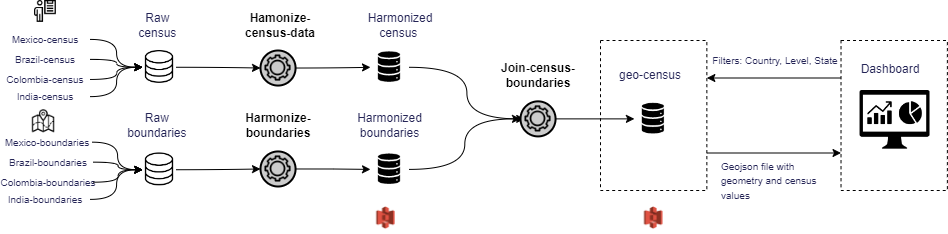

The diagram above was exported from draw.io. Its source (the exported page's mxGraphModel, read from the mxfile embedded in the PNG):
<mxGraphModel dx="1038" dy="521" grid="1" gridSize="10" guides="1" tooltips="1" connect="1" arrows="1" fold="1" page="1" pageScale="1" pageWidth="1654" pageHeight="1169" math="0" shadow="0">
  <root>
    <mxCell id="0" />
    <mxCell id="1" parent="0" />
    <mxCell id="DuL8vMZX0hqhV0BRCZqt-20" value="" style="rounded=0;whiteSpace=wrap;html=1;fillColor=none;dashed=1;" parent="1" vertex="1">
      <mxGeometry x="600" y="210" width="106.35" height="150" as="geometry" />
    </mxCell>
    <mxCell id="DuL8vMZX0hqhV0BRCZqt-1" value="" style="shape=image;verticalLabelPosition=bottom;labelBackgroundColor=#ffffff;verticalAlign=top;aspect=fixed;imageAspect=0;image=https://img.icons8.com/ios/452/database.png;imageBackground=#ffffff;" parent="1" vertex="1">
      <mxGeometry x="142.23" y="219.99999999999997" width="33.54" height="33.54" as="geometry" />
    </mxCell>
    <mxCell id="DuL8vMZX0hqhV0BRCZqt-2" value="&lt;font color=&quot;#242456&quot;&gt;Raw &lt;br&gt;census&amp;nbsp;&lt;/font&gt;" style="text;html=1;strokeColor=none;fillColor=none;align=center;verticalAlign=middle;whiteSpace=wrap;rounded=0;" parent="1" vertex="1">
      <mxGeometry x="114.05" y="180" width="89.89" height="30" as="geometry" />
    </mxCell>
    <mxCell id="DuL8vMZX0hqhV0BRCZqt-3" value="" style="shape=image;verticalLabelPosition=bottom;labelBackgroundColor=#ffffff;verticalAlign=top;aspect=fixed;imageAspect=0;image=data:image/png,(base64 omitted: 1420 chars);" parent="1" vertex="1">
      <mxGeometry x="370.00000000000017" y="217.19000000000005" width="38.52" height="39.15" as="geometry" />
    </mxCell>
    <mxCell id="DuL8vMZX0hqhV0BRCZqt-4" value="&lt;font color=&quot;#242456&quot;&gt;Harmonized census&amp;nbsp;&lt;/font&gt;" style="text;html=1;strokeColor=none;fillColor=none;align=center;verticalAlign=middle;whiteSpace=wrap;rounded=0;" parent="1" vertex="1">
      <mxGeometry x="350" y="180" width="100" height="30" as="geometry" />
    </mxCell>
    <mxCell id="DuL8vMZX0hqhV0BRCZqt-5" value="" style="shape=image;verticalLabelPosition=bottom;labelBackgroundColor=#ffffff;verticalAlign=top;aspect=fixed;imageAspect=0;image=https://img.icons8.com/ios/452/database.png;imageBackground=#ffffff;" parent="1" vertex="1">
      <mxGeometry x="142.23" y="322.46" width="33.54" height="33.54" as="geometry" />
    </mxCell>
    <mxCell id="DuL8vMZX0hqhV0BRCZqt-6" value="&lt;font color=&quot;#242456&quot;&gt;Raw &lt;br&gt;boundaries&amp;nbsp;&lt;/font&gt;" style="text;html=1;strokeColor=none;fillColor=none;align=center;verticalAlign=middle;whiteSpace=wrap;rounded=0;" parent="1" vertex="1">
      <mxGeometry x="85.35" y="280" width="147.3" height="30" as="geometry" />
    </mxCell>
    <mxCell id="DuL8vMZX0hqhV0BRCZqt-7" value="" style="shape=image;verticalLabelPosition=bottom;labelBackgroundColor=default;verticalAlign=top;aspect=fixed;imageAspect=0;image=https://cdn-icons-png.flaticon.com/512/5141/5141262.png;" parent="1" vertex="1">
      <mxGeometry x="34" y="170" width="21.88" height="21.88" as="geometry" />
    </mxCell>
    <mxCell id="DuL8vMZX0hqhV0BRCZqt-9" value="" style="shape=image;verticalLabelPosition=bottom;labelBackgroundColor=default;verticalAlign=top;aspect=fixed;imageAspect=0;image=https://icons-for-free.com/download-icon-map-131983784333970726_512.png;" parent="1" vertex="1">
      <mxGeometry x="29.980000000000004" y="279" width="25.9" height="25.9" as="geometry" />
    </mxCell>
    <mxCell id="DuL8vMZX0hqhV0BRCZqt-10" value="" style="shape=image;verticalLabelPosition=bottom;labelBackgroundColor=#ffffff;verticalAlign=top;aspect=fixed;imageAspect=0;image=data:image/png,(base64 omitted: 1420 chars);" parent="1" vertex="1">
      <mxGeometry x="370.00000000000017" y="319.31000000000006" width="38.52" height="39.15" as="geometry" />
    </mxCell>
    <mxCell id="DuL8vMZX0hqhV0BRCZqt-11" value="&lt;span style=&quot;color: rgb(36, 36, 86);&quot;&gt;Harmonized&lt;br&gt;&lt;/span&gt;&lt;font color=&quot;#242456&quot;&gt;&amp;nbsp;boundaries&amp;nbsp;&lt;/font&gt;" style="text;html=1;strokeColor=none;fillColor=none;align=center;verticalAlign=middle;whiteSpace=wrap;rounded=0;" parent="1" vertex="1">
      <mxGeometry x="315.61" y="280" width="147.3" height="30" as="geometry" />
    </mxCell>
    <mxCell id="DuL8vMZX0hqhV0BRCZqt-12" style="edgeStyle=orthogonalEdgeStyle;curved=1;rounded=0;orthogonalLoop=1;jettySize=auto;html=1;startArrow=none;exitX=1;exitY=0.5;exitDx=0;exitDy=0;entryX=0;entryY=0.5;entryDx=0;entryDy=0;" parent="1" source="DuL8vMZX0hqhV0BRCZqt-1" target="DuL8vMZX0hqhV0BRCZqt-27" edge="1">
      <mxGeometry relative="1" as="geometry">
        <mxPoint x="148.87000000000035" y="167.69500000000005" as="sourcePoint" />
        <mxPoint x="309.0600000000004" y="167.69500000000005" as="targetPoint" />
      </mxGeometry>
    </mxCell>
    <mxCell id="DuL8vMZX0hqhV0BRCZqt-13" style="edgeStyle=orthogonalEdgeStyle;curved=1;rounded=0;orthogonalLoop=1;jettySize=auto;html=1;startArrow=none;exitX=1;exitY=0.5;exitDx=0;exitDy=0;entryX=0;entryY=0.5;entryDx=0;entryDy=0;" parent="1" source="DuL8vMZX0hqhV0BRCZqt-5" target="DuL8vMZX0hqhV0BRCZqt-32" edge="1">
      <mxGeometry relative="1" as="geometry">
        <mxPoint x="223.53999999999996" y="246.76999999999998" as="sourcePoint" />
        <mxPoint x="380.0000000000002" y="246.82857142857142" as="targetPoint" />
      </mxGeometry>
    </mxCell>
    <mxCell id="DuL8vMZX0hqhV0BRCZqt-14" value="" style="shape=image;verticalLabelPosition=bottom;labelBackgroundColor=#ffffff;verticalAlign=top;aspect=fixed;imageAspect=0;image=data:image/png,(base64 omitted: 1420 chars);" parent="1" vertex="1">
      <mxGeometry x="633.9100000000002" y="268.80000000000007" width="38.52" height="39.15" as="geometry" />
    </mxCell>
    <mxCell id="DuL8vMZX0hqhV0BRCZqt-15" value="&lt;font color=&quot;#242456&quot;&gt;geo-census&lt;/font&gt;" style="text;html=1;strokeColor=none;fillColor=none;align=center;verticalAlign=middle;whiteSpace=wrap;rounded=0;" parent="1" vertex="1">
      <mxGeometry x="609.52" y="230" width="80" height="30" as="geometry" />
    </mxCell>
    <mxCell id="DuL8vMZX0hqhV0BRCZqt-16" style="edgeStyle=orthogonalEdgeStyle;curved=1;rounded=0;orthogonalLoop=1;jettySize=auto;html=1;startArrow=none;entryX=0;entryY=0.5;entryDx=0;entryDy=0;" parent="1" source="DuL8vMZX0hqhV0BRCZqt-3" target="DuL8vMZX0hqhV0BRCZqt-37" edge="1">
      <mxGeometry relative="1" as="geometry">
        <mxPoint x="223.53999999999996" y="246.76999999999998" as="sourcePoint" />
        <mxPoint x="380.0000000000002" y="246.79999999999995" as="targetPoint" />
      </mxGeometry>
    </mxCell>
    <mxCell id="DuL8vMZX0hqhV0BRCZqt-17" style="edgeStyle=orthogonalEdgeStyle;curved=1;rounded=0;orthogonalLoop=1;jettySize=auto;html=1;startArrow=none;entryX=0;entryY=0.5;entryDx=0;entryDy=0;exitX=1;exitY=0.5;exitDx=0;exitDy=0;" parent="1" source="DuL8vMZX0hqhV0BRCZqt-10" target="DuL8vMZX0hqhV0BRCZqt-36" edge="1">
      <mxGeometry relative="1" as="geometry">
        <mxPoint x="418.5200000000002" y="246.79999999999995" as="sourcePoint" />
        <mxPoint x="530.0000000000002" y="281.57500000000016" as="targetPoint" />
      </mxGeometry>
    </mxCell>
    <mxCell id="DuL8vMZX0hqhV0BRCZqt-19" value="" style="shape=image;verticalLabelPosition=bottom;labelBackgroundColor=default;verticalAlign=top;aspect=fixed;imageAspect=0;image=http://cdn.onlinewebfonts.com/svg/img_233159.png;" parent="1" vertex="1">
      <mxGeometry x="859.52" y="260" width="70" height="58.69" as="geometry" />
    </mxCell>
    <mxCell id="DuL8vMZX0hqhV0BRCZqt-21" value="" style="rounded=0;whiteSpace=wrap;html=1;fillColor=none;dashed=1;" parent="1" vertex="1">
      <mxGeometry x="840.52" y="210" width="106.35" height="150" as="geometry" />
    </mxCell>
    <mxCell id="DuL8vMZX0hqhV0BRCZqt-22" style="edgeStyle=orthogonalEdgeStyle;curved=1;rounded=0;orthogonalLoop=1;jettySize=auto;html=1;startArrow=none;exitX=0;exitY=0.25;exitDx=0;exitDy=0;entryX=1;entryY=0.25;entryDx=0;entryDy=0;" parent="1" source="DuL8vMZX0hqhV0BRCZqt-21" target="DuL8vMZX0hqhV0BRCZqt-20" edge="1">
      <mxGeometry relative="1" as="geometry">
        <mxPoint x="273.05999999999995" y="246.76999999999998" as="sourcePoint" />
        <mxPoint x="429.5200000000002" y="246.79999999999995" as="targetPoint" />
      </mxGeometry>
    </mxCell>
    <mxCell id="DuL8vMZX0hqhV0BRCZqt-23" value="&lt;div style=&quot;text-align: left; font-size: 10px;&quot;&gt;&lt;span style=&quot;color: rgb(36, 36, 86); background-color: initial;&quot;&gt;&lt;font style=&quot;font-size: 10px;&quot;&gt;Filters:&amp;nbsp;&lt;/font&gt;&lt;/span&gt;&lt;span style=&quot;background-color: initial; color: rgb(36, 36, 86);&quot;&gt;Country,&amp;nbsp;&lt;/span&gt;&lt;span style=&quot;background-color: initial; color: rgb(36, 36, 86);&quot;&gt;Level,&amp;nbsp;&lt;/span&gt;&lt;span style=&quot;background-color: initial; color: rgb(36, 36, 86);&quot;&gt;State&lt;/span&gt;&lt;/div&gt;" style="text;html=1;strokeColor=none;fillColor=none;align=center;verticalAlign=middle;whiteSpace=wrap;rounded=0;" parent="1" vertex="1">
      <mxGeometry x="719.52" y="210" width="110" height="40" as="geometry" />
    </mxCell>
    <mxCell id="DuL8vMZX0hqhV0BRCZqt-24" value="&lt;font color=&quot;#242456&quot;&gt;Dashboard&lt;/font&gt;" style="text;html=1;strokeColor=none;fillColor=none;align=center;verticalAlign=middle;whiteSpace=wrap;rounded=0;" parent="1" vertex="1">
      <mxGeometry x="849.52" y="223.54" width="80" height="30" as="geometry" />
    </mxCell>
    <mxCell id="DuL8vMZX0hqhV0BRCZqt-25" style="edgeStyle=orthogonalEdgeStyle;curved=1;rounded=0;orthogonalLoop=1;jettySize=auto;html=1;startArrow=none;exitX=1;exitY=0.75;exitDx=0;exitDy=0;entryX=0;entryY=0.75;entryDx=0;entryDy=0;" parent="1" source="DuL8vMZX0hqhV0BRCZqt-20" target="DuL8vMZX0hqhV0BRCZqt-21" edge="1">
      <mxGeometry relative="1" as="geometry">
        <mxPoint x="850.52" y="257.5" as="sourcePoint" />
        <mxPoint x="716.3500000000001" y="257.5000000000001" as="targetPoint" />
      </mxGeometry>
    </mxCell>
    <mxCell id="DuL8vMZX0hqhV0BRCZqt-26" value="&lt;div style=&quot;text-align: left;&quot;&gt;&lt;font style=&quot;font-size: 10px;&quot; color=&quot;#242456&quot;&gt;Geojson file with geometry and census values&lt;/font&gt;&lt;/div&gt;" style="text;html=1;strokeColor=none;fillColor=none;align=center;verticalAlign=middle;whiteSpace=wrap;rounded=0;" parent="1" vertex="1">
      <mxGeometry x="719.52" y="330" width="110" height="40" as="geometry" />
    </mxCell>
    <mxCell id="DuL8vMZX0hqhV0BRCZqt-27" value="" style="ellipse;whiteSpace=wrap;html=1;aspect=fixed;strokeWidth=2;fillColor=#CCCCCC;" parent="1" vertex="1">
      <mxGeometry x="260.00000000000006" y="220" width="35.05" height="35.05" as="geometry" />
    </mxCell>
    <mxCell id="DuL8vMZX0hqhV0BRCZqt-28" value="" style="shape=image;verticalLabelPosition=bottom;labelBackgroundColor=#ffffff;verticalAlign=top;aspect=fixed;imageAspect=0;image=https://cdn1.iconfinder.com/data/icons/internet-28/48/16-512.png;fillColor=#CCCCCC;" parent="1" vertex="1">
      <mxGeometry x="264.2200000000001" y="224.22000000000003" width="26.61" height="26.61" as="geometry" />
    </mxCell>
    <mxCell id="DuL8vMZX0hqhV0BRCZqt-29" style="edgeStyle=orthogonalEdgeStyle;curved=1;rounded=0;orthogonalLoop=1;jettySize=auto;html=1;startArrow=none;exitX=1;exitY=0.5;exitDx=0;exitDy=0;" parent="1" source="DuL8vMZX0hqhV0BRCZqt-27" target="DuL8vMZX0hqhV0BRCZqt-3" edge="1">
      <mxGeometry relative="1" as="geometry">
        <mxPoint x="223.53999999999996" y="246.76999999999998" as="sourcePoint" />
        <mxPoint x="280.00000000000136" y="247.52499999999998" as="targetPoint" />
      </mxGeometry>
    </mxCell>
    <mxCell id="DuL8vMZX0hqhV0BRCZqt-31" value="&lt;b&gt;Hamonize-census-data&lt;/b&gt;" style="text;html=1;strokeColor=none;fillColor=none;align=center;verticalAlign=middle;whiteSpace=wrap;rounded=0;" parent="1" vertex="1">
      <mxGeometry x="230" y="180" width="100" height="30" as="geometry" />
    </mxCell>
    <mxCell id="DuL8vMZX0hqhV0BRCZqt-32" value="" style="ellipse;whiteSpace=wrap;html=1;aspect=fixed;strokeWidth=2;fillColor=#CCCCCC;" parent="1" vertex="1">
      <mxGeometry x="260.00000000000006" y="320.95" width="35.05" height="35.05" as="geometry" />
    </mxCell>
    <mxCell id="DuL8vMZX0hqhV0BRCZqt-33" value="" style="shape=image;verticalLabelPosition=bottom;labelBackgroundColor=#ffffff;verticalAlign=top;aspect=fixed;imageAspect=0;image=https://cdn1.iconfinder.com/data/icons/internet-28/48/16-512.png;fillColor=#CCCCCC;" parent="1" vertex="1">
      <mxGeometry x="264.2200000000001" y="325.17" width="26.61" height="26.61" as="geometry" />
    </mxCell>
    <mxCell id="DuL8vMZX0hqhV0BRCZqt-34" style="edgeStyle=orthogonalEdgeStyle;curved=1;rounded=0;orthogonalLoop=1;jettySize=auto;html=1;startArrow=none;exitX=1;exitY=0.5;exitDx=0;exitDy=0;" parent="1" source="DuL8vMZX0hqhV0BRCZqt-32" target="DuL8vMZX0hqhV0BRCZqt-10" edge="1">
      <mxGeometry relative="1" as="geometry">
        <mxPoint x="185.76999999999998" y="346.77" as="sourcePoint" />
        <mxPoint x="270.00000000000136" y="348.475" as="targetPoint" />
      </mxGeometry>
    </mxCell>
    <mxCell id="DuL8vMZX0hqhV0BRCZqt-35" value="&lt;b style=&quot;&quot;&gt;Harmonize-boundaries&lt;/b&gt;" style="text;html=1;strokeColor=none;fillColor=none;align=center;verticalAlign=middle;whiteSpace=wrap;rounded=0;" parent="1" vertex="1">
      <mxGeometry x="227.53" y="280" width="100" height="30" as="geometry" />
    </mxCell>
    <mxCell id="DuL8vMZX0hqhV0BRCZqt-36" value="" style="ellipse;whiteSpace=wrap;html=1;aspect=fixed;strokeWidth=2;fillColor=#CCCCCC;" parent="1" vertex="1">
      <mxGeometry x="520" y="270.85" width="35.05" height="35.05" as="geometry" />
    </mxCell>
    <mxCell id="DuL8vMZX0hqhV0BRCZqt-37" value="" style="shape=image;verticalLabelPosition=bottom;labelBackgroundColor=#ffffff;verticalAlign=top;aspect=fixed;imageAspect=0;image=https://cdn1.iconfinder.com/data/icons/internet-28/48/16-512.png;fillColor=#CCCCCC;" parent="1" vertex="1">
      <mxGeometry x="524.22" y="275.07000000000005" width="26.61" height="26.61" as="geometry" />
    </mxCell>
    <mxCell id="DuL8vMZX0hqhV0BRCZqt-38" style="edgeStyle=orthogonalEdgeStyle;curved=1;rounded=0;orthogonalLoop=1;jettySize=auto;html=1;startArrow=none;exitX=1;exitY=0.5;exitDx=0;exitDy=0;entryX=0;entryY=0.5;entryDx=0;entryDy=0;" parent="1" source="DuL8vMZX0hqhV0BRCZqt-36" target="DuL8vMZX0hqhV0BRCZqt-14" edge="1">
      <mxGeometry relative="1" as="geometry">
        <mxPoint x="305.0499999999947" y="348.475" as="sourcePoint" />
        <mxPoint x="380.0000000000002" y="348.91666666666663" as="targetPoint" />
      </mxGeometry>
    </mxCell>
    <mxCell id="DuL8vMZX0hqhV0BRCZqt-40" value="&lt;b style=&quot;&quot;&gt;Join-census-boundaries&lt;/b&gt;" style="text;html=1;strokeColor=none;fillColor=none;align=center;verticalAlign=middle;whiteSpace=wrap;rounded=0;" parent="1" vertex="1">
      <mxGeometry x="487.53" y="230" width="100" height="30" as="geometry" />
    </mxCell>
    <mxCell id="N-67DRV5n9t9gTcDRJLO-1" value="" style="shape=image;verticalLabelPosition=bottom;labelBackgroundColor=default;verticalAlign=top;aspect=fixed;imageAspect=0;image=https://cdn2.iconfinder.com/data/icons/amazon-aws-stencils/100/Storage__Content_Delivery_Amazon_S3-512.png;" vertex="1" parent="1">
      <mxGeometry x="370" y="372.19" width="30.72" height="30.72" as="geometry" />
    </mxCell>
    <mxCell id="N-67DRV5n9t9gTcDRJLO-2" value="" style="shape=image;verticalLabelPosition=bottom;labelBackgroundColor=default;verticalAlign=top;aspect=fixed;imageAspect=0;image=https://cdn2.iconfinder.com/data/icons/amazon-aws-stencils/100/Storage__Content_Delivery_Amazon_S3-512.png;" vertex="1" parent="1">
      <mxGeometry x="637.81" y="372.19" width="30.72" height="30.72" as="geometry" />
    </mxCell>
    <mxCell id="N-67DRV5n9t9gTcDRJLO-4" value="&lt;font style=&quot;font-size: 10px;&quot; color=&quot;#242456&quot;&gt;Mexico-census&lt;/font&gt;" style="text;html=1;strokeColor=none;fillColor=none;align=center;verticalAlign=middle;whiteSpace=wrap;rounded=0;" vertex="1" parent="1">
      <mxGeometry y="198.93" width="89.89" height="20" as="geometry" />
    </mxCell>
    <mxCell id="N-67DRV5n9t9gTcDRJLO-5" value="&lt;font style=&quot;font-size: 10px;&quot; color=&quot;#242456&quot;&gt;Brazil-census&lt;/font&gt;" style="text;html=1;strokeColor=none;fillColor=none;align=center;verticalAlign=middle;whiteSpace=wrap;rounded=0;" vertex="1" parent="1">
      <mxGeometry y="218.93" width="89.89" height="20" as="geometry" />
    </mxCell>
    <mxCell id="N-67DRV5n9t9gTcDRJLO-6" value="&lt;font style=&quot;font-size: 10px;&quot; color=&quot;#242456&quot;&gt;Colombia-census&lt;/font&gt;" style="text;html=1;strokeColor=none;fillColor=none;align=center;verticalAlign=middle;whiteSpace=wrap;rounded=0;" vertex="1" parent="1">
      <mxGeometry y="238.93" width="89.89" height="20" as="geometry" />
    </mxCell>
    <mxCell id="N-67DRV5n9t9gTcDRJLO-7" value="&lt;font style=&quot;font-size: 10px;&quot; color=&quot;#242456&quot;&gt;India-census&lt;/font&gt;" style="text;html=1;strokeColor=none;fillColor=none;align=center;verticalAlign=middle;whiteSpace=wrap;rounded=0;" vertex="1" parent="1">
      <mxGeometry y="256.12" width="89.89" height="20" as="geometry" />
    </mxCell>
    <mxCell id="N-67DRV5n9t9gTcDRJLO-8" style="edgeStyle=orthogonalEdgeStyle;curved=1;rounded=0;orthogonalLoop=1;jettySize=auto;html=1;startArrow=none;exitX=1;exitY=0.5;exitDx=0;exitDy=0;entryX=0;entryY=0.5;entryDx=0;entryDy=0;" edge="1" parent="1" source="N-67DRV5n9t9gTcDRJLO-4" target="DuL8vMZX0hqhV0BRCZqt-1">
      <mxGeometry relative="1" as="geometry">
        <mxPoint x="185.7700000000001" y="246.76999999999998" as="sourcePoint" />
        <mxPoint x="270.00000000000307" y="247.52499999999998" as="targetPoint" />
      </mxGeometry>
    </mxCell>
    <mxCell id="N-67DRV5n9t9gTcDRJLO-9" style="edgeStyle=orthogonalEdgeStyle;curved=1;rounded=0;orthogonalLoop=1;jettySize=auto;html=1;startArrow=none;exitX=1;exitY=0.5;exitDx=0;exitDy=0;entryX=0;entryY=0.5;entryDx=0;entryDy=0;" edge="1" parent="1" source="N-67DRV5n9t9gTcDRJLO-5" target="DuL8vMZX0hqhV0BRCZqt-1">
      <mxGeometry relative="1" as="geometry">
        <mxPoint x="99.8900000000001" y="218.93000000000006" as="sourcePoint" />
        <mxPoint x="152.23000000000013" y="246.76999999999998" as="targetPoint" />
      </mxGeometry>
    </mxCell>
    <mxCell id="N-67DRV5n9t9gTcDRJLO-10" style="edgeStyle=orthogonalEdgeStyle;curved=1;rounded=0;orthogonalLoop=1;jettySize=auto;html=1;startArrow=none;exitX=1;exitY=0.5;exitDx=0;exitDy=0;entryX=0;entryY=0.5;entryDx=0;entryDy=0;" edge="1" parent="1" source="N-67DRV5n9t9gTcDRJLO-6" target="DuL8vMZX0hqhV0BRCZqt-1">
      <mxGeometry relative="1" as="geometry">
        <mxPoint x="109.8900000000001" y="228.93000000000006" as="sourcePoint" />
        <mxPoint x="162.23000000000013" y="256.77" as="targetPoint" />
      </mxGeometry>
    </mxCell>
    <mxCell id="N-67DRV5n9t9gTcDRJLO-11" style="edgeStyle=orthogonalEdgeStyle;curved=1;rounded=0;orthogonalLoop=1;jettySize=auto;html=1;startArrow=none;exitX=1;exitY=0.5;exitDx=0;exitDy=0;entryX=0;entryY=0.5;entryDx=0;entryDy=0;" edge="1" parent="1" source="N-67DRV5n9t9gTcDRJLO-7" target="DuL8vMZX0hqhV0BRCZqt-1">
      <mxGeometry relative="1" as="geometry">
        <mxPoint x="119.8900000000001" y="238.93000000000006" as="sourcePoint" />
        <mxPoint x="172.23000000000013" y="266.77" as="targetPoint" />
      </mxGeometry>
    </mxCell>
    <mxCell id="N-67DRV5n9t9gTcDRJLO-12" value="&lt;font style=&quot;font-size: 10px;&quot; color=&quot;#242456&quot;&gt;Mexico-boundaries&lt;/font&gt;" style="text;html=1;strokeColor=none;fillColor=none;align=center;verticalAlign=middle;whiteSpace=wrap;rounded=0;" vertex="1" parent="1">
      <mxGeometry x="2" y="301.68" width="89.89" height="20" as="geometry" />
    </mxCell>
    <mxCell id="N-67DRV5n9t9gTcDRJLO-13" value="&lt;font style=&quot;font-size: 10px;&quot; color=&quot;#242456&quot;&gt;Brazil-&lt;/font&gt;&lt;span style=&quot;color: rgb(36, 36, 86); font-size: 10px;&quot;&gt;boundaries&lt;/span&gt;" style="text;html=1;strokeColor=none;fillColor=none;align=center;verticalAlign=middle;whiteSpace=wrap;rounded=0;" vertex="1" parent="1">
      <mxGeometry x="3" y="321.68" width="89.89" height="20" as="geometry" />
    </mxCell>
    <mxCell id="N-67DRV5n9t9gTcDRJLO-14" value="&lt;font style=&quot;font-size: 10px;&quot; color=&quot;#242456&quot;&gt;Colombia-&lt;/font&gt;&lt;span style=&quot;color: rgb(36, 36, 86); font-size: 10px;&quot;&gt;boundaries&lt;/span&gt;" style="text;html=1;strokeColor=none;fillColor=none;align=center;verticalAlign=middle;whiteSpace=wrap;rounded=0;" vertex="1" parent="1">
      <mxGeometry x="3" y="341.68" width="89.89" height="20" as="geometry" />
    </mxCell>
    <mxCell id="N-67DRV5n9t9gTcDRJLO-15" value="&lt;font style=&quot;font-size: 10px;&quot; color=&quot;#242456&quot;&gt;India-&lt;/font&gt;&lt;span style=&quot;color: rgb(36, 36, 86); font-size: 10px;&quot;&gt;boundaries&lt;/span&gt;" style="text;html=1;strokeColor=none;fillColor=none;align=center;verticalAlign=middle;whiteSpace=wrap;rounded=0;" vertex="1" parent="1">
      <mxGeometry y="358.87" width="89.89" height="20" as="geometry" />
    </mxCell>
    <mxCell id="N-67DRV5n9t9gTcDRJLO-16" style="edgeStyle=orthogonalEdgeStyle;curved=1;rounded=0;orthogonalLoop=1;jettySize=auto;html=1;startArrow=none;exitX=1;exitY=0.5;exitDx=0;exitDy=0;entryX=0;entryY=0.5;entryDx=0;entryDy=0;" edge="1" parent="1" source="N-67DRV5n9t9gTcDRJLO-12" target="DuL8vMZX0hqhV0BRCZqt-5">
      <mxGeometry relative="1" as="geometry">
        <mxPoint x="99.8900000000001" y="218.93000000000006" as="sourcePoint" />
        <mxPoint x="152.23000000000013" y="246.76999999999998" as="targetPoint" />
      </mxGeometry>
    </mxCell>
    <mxCell id="N-67DRV5n9t9gTcDRJLO-17" style="edgeStyle=orthogonalEdgeStyle;curved=1;rounded=0;orthogonalLoop=1;jettySize=auto;html=1;startArrow=none;exitX=1;exitY=0.5;exitDx=0;exitDy=0;entryX=0;entryY=0.5;entryDx=0;entryDy=0;" edge="1" parent="1" source="N-67DRV5n9t9gTcDRJLO-13" target="DuL8vMZX0hqhV0BRCZqt-5">
      <mxGeometry relative="1" as="geometry">
        <mxPoint x="101.88999999999999" y="321.68000000000006" as="sourcePoint" />
        <mxPoint x="152.23000000000013" y="349.2299999999999" as="targetPoint" />
      </mxGeometry>
    </mxCell>
    <mxCell id="N-67DRV5n9t9gTcDRJLO-18" style="edgeStyle=orthogonalEdgeStyle;curved=1;rounded=0;orthogonalLoop=1;jettySize=auto;html=1;startArrow=none;exitX=1;exitY=0.5;exitDx=0;exitDy=0;entryX=0;entryY=0.5;entryDx=0;entryDy=0;" edge="1" parent="1" source="N-67DRV5n9t9gTcDRJLO-14" target="DuL8vMZX0hqhV0BRCZqt-5">
      <mxGeometry relative="1" as="geometry">
        <mxPoint x="102.88999999999999" y="341.68000000000006" as="sourcePoint" />
        <mxPoint x="152.23000000000013" y="349.2299999999999" as="targetPoint" />
      </mxGeometry>
    </mxCell>
    <mxCell id="N-67DRV5n9t9gTcDRJLO-19" style="edgeStyle=orthogonalEdgeStyle;curved=1;rounded=0;orthogonalLoop=1;jettySize=auto;html=1;startArrow=none;exitX=1;exitY=0.5;exitDx=0;exitDy=0;entryX=0;entryY=0.5;entryDx=0;entryDy=0;" edge="1" parent="1" source="N-67DRV5n9t9gTcDRJLO-15" target="DuL8vMZX0hqhV0BRCZqt-5">
      <mxGeometry relative="1" as="geometry">
        <mxPoint x="112.88999999999999" y="351.68000000000006" as="sourcePoint" />
        <mxPoint x="162.23000000000013" y="359.2299999999999" as="targetPoint" />
      </mxGeometry>
    </mxCell>
  </root>
</mxGraphModel>